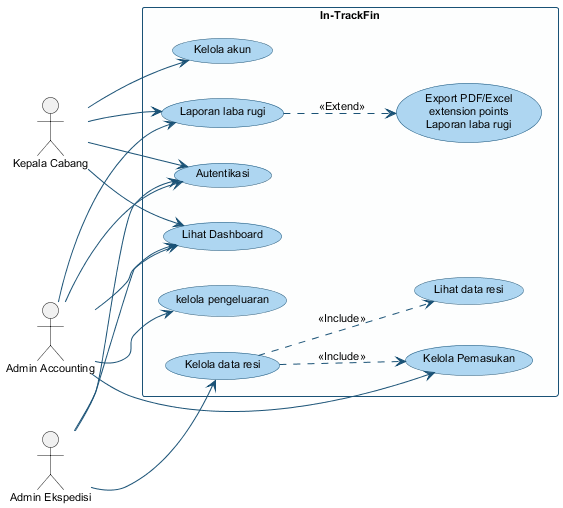

The diagram above was rendered by PlantUML. Its source (embedded in the PNG):
@startuml
skinparam usecase {
    BackgroundColor #AED6F1
    BorderColor #1A5276
    ArrowColor #1A5276
    ActorBorderColor #1A5276
    ActorBackgroundColor #FDFEFE
}
skinparam rectangleBorderColor #1A5276
skinparam rectangleBackgroundColor #FDFEFE
skinparam defaultFontName Arial
skinparam defaultFontSize 11

left to right direction

actor "Kepala Cabang" as KC
actor "Admin Accounting" as AA
actor "Admin Ekspedisi" as AE

rectangle "In-TrackFin" {
    usecase "Autentikasi" as UC_Auth
    usecase "Kelola akun" as UC_Akun
    usecase "Lihat Dashboard" as UC_Dash
    usecase "Lihat data resi" as UC_LihatResi
    usecase "Kelola data resi" as UC_KelolaResi
    usecase "Kelola Pemasukan" as UC_Pemasukan
    usecase "Laporan laba rugi" as UC_Laporan
    usecase "Export PDF/Excel\nextension points\nLaporan laba rugi" as UC_Export
    usecase "kelola pengeluaran" as UC_Pengeluaran
}

KC --> UC_Auth
KC --> UC_Akun
KC --> UC_Dash
KC --> UC_Laporan

AA --> UC_Auth
AA --> UC_Dash
AA --> UC_Laporan
AA --> UC_Pemasukan
AA --> UC_Pengeluaran

AE --> UC_Auth
AE --> UC_Dash
AE --> UC_KelolaResi

UC_KelolaResi ..> UC_LihatResi : <<Include>>
UC_KelolaResi ..> UC_Pemasukan : <<Include>>
UC_Laporan ..> UC_Export : <<Extend>>

@enduml